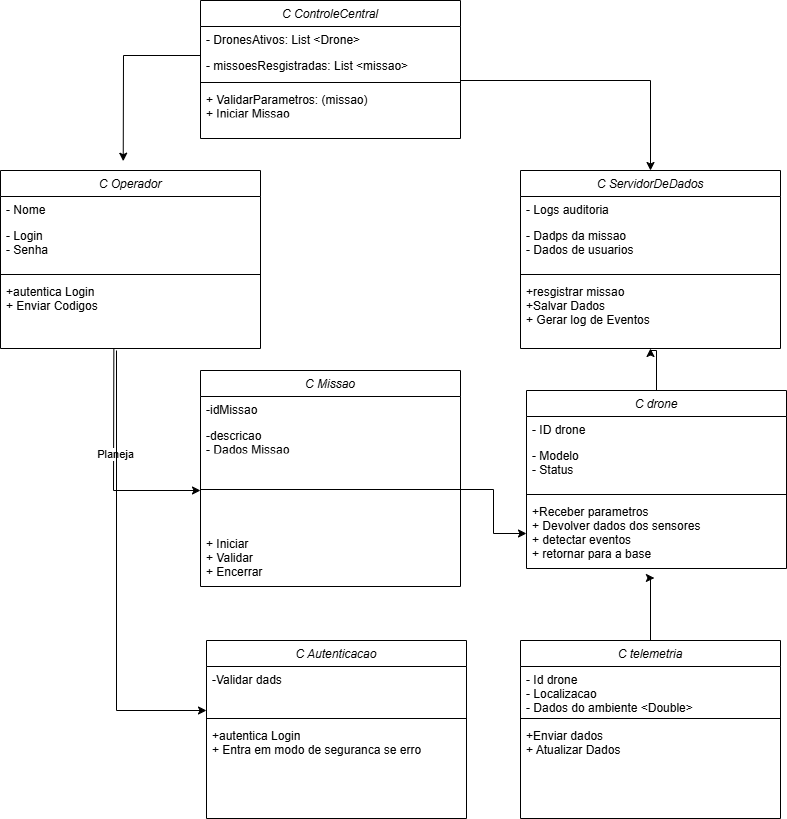

The diagram above was exported from draw.io. Its source (the exported page's mxGraphModel, read from the mxfile embedded in the PNG):
<mxGraphModel dx="1042" dy="562" grid="1" gridSize="10" guides="1" tooltips="1" connect="1" arrows="1" fold="1" page="1" pageScale="1" pageWidth="827" pageHeight="1169000" math="0" shadow="0">
  <root>
    <mxCell id="WIyWlLk6GJQsqaUBKTNV-0" />
    <mxCell id="WIyWlLk6GJQsqaUBKTNV-1" parent="WIyWlLk6GJQsqaUBKTNV-0" />
    <mxCell id="zkfFHV4jXpPFQw0GAbJ--0" value="C ControleCentral" style="swimlane;fontStyle=2;align=center;verticalAlign=top;childLayout=stackLayout;horizontal=1;startSize=26;horizontalStack=0;resizeParent=1;resizeLast=0;collapsible=1;marginBottom=0;rounded=0;shadow=0;strokeWidth=1;" parent="WIyWlLk6GJQsqaUBKTNV-1" vertex="1">
      <mxGeometry x="224" y="20" width="260" height="138" as="geometry">
        <mxRectangle x="230" y="140" width="160" height="26" as="alternateBounds" />
      </mxGeometry>
    </mxCell>
    <mxCell id="zkfFHV4jXpPFQw0GAbJ--1" value="- DronesAtivos: List &lt;Drone&gt;" style="text;align=left;verticalAlign=top;spacingLeft=4;spacingRight=4;overflow=hidden;rotatable=0;points=[[0,0.5],[1,0.5]];portConstraint=eastwest;" parent="zkfFHV4jXpPFQw0GAbJ--0" vertex="1">
      <mxGeometry y="26" width="260" height="26" as="geometry" />
    </mxCell>
    <mxCell id="zkfFHV4jXpPFQw0GAbJ--2" value="- missoesResgistradas: List &lt;missao&gt;" style="text;align=left;verticalAlign=top;spacingLeft=4;spacingRight=4;overflow=hidden;rotatable=0;points=[[0,0.5],[1,0.5]];portConstraint=eastwest;rounded=0;shadow=0;html=0;" parent="zkfFHV4jXpPFQw0GAbJ--0" vertex="1">
      <mxGeometry y="52" width="260" height="26" as="geometry" />
    </mxCell>
    <mxCell id="zkfFHV4jXpPFQw0GAbJ--4" value="" style="line;html=1;strokeWidth=1;align=left;verticalAlign=middle;spacingTop=-1;spacingLeft=3;spacingRight=3;rotatable=0;labelPosition=right;points=[];portConstraint=eastwest;" parent="zkfFHV4jXpPFQw0GAbJ--0" vertex="1">
      <mxGeometry y="78" width="260" height="8" as="geometry" />
    </mxCell>
    <mxCell id="zkfFHV4jXpPFQw0GAbJ--5" value="+ ValidarParametros: (missao)&#10;+ Iniciar Missao&#10;+ Monitorar Missao" style="text;align=left;verticalAlign=top;spacingLeft=4;spacingRight=4;overflow=hidden;rotatable=0;points=[[0,0.5],[1,0.5]];portConstraint=eastwest;" parent="zkfFHV4jXpPFQw0GAbJ--0" vertex="1">
      <mxGeometry y="86" width="260" height="26" as="geometry" />
    </mxCell>
    <mxCell id="pmSH6eT_wwJtoP6jA3Ua-0" value="C Operador" style="swimlane;fontStyle=2;align=center;verticalAlign=top;childLayout=stackLayout;horizontal=1;startSize=26;horizontalStack=0;resizeParent=1;resizeLast=0;collapsible=1;marginBottom=0;rounded=0;shadow=0;strokeWidth=1;" parent="WIyWlLk6GJQsqaUBKTNV-1" vertex="1">
      <mxGeometry x="24" y="190" width="260" height="178" as="geometry">
        <mxRectangle x="230" y="140" width="160" height="26" as="alternateBounds" />
      </mxGeometry>
    </mxCell>
    <mxCell id="pmSH6eT_wwJtoP6jA3Ua-1" value="- Nome" style="text;align=left;verticalAlign=top;spacingLeft=4;spacingRight=4;overflow=hidden;rotatable=0;points=[[0,0.5],[1,0.5]];portConstraint=eastwest;" parent="pmSH6eT_wwJtoP6jA3Ua-0" vertex="1">
      <mxGeometry y="26" width="260" height="26" as="geometry" />
    </mxCell>
    <mxCell id="pmSH6eT_wwJtoP6jA3Ua-2" value="- Login &#10;- Senha&#10;" style="text;align=left;verticalAlign=top;spacingLeft=4;spacingRight=4;overflow=hidden;rotatable=0;points=[[0,0.5],[1,0.5]];portConstraint=eastwest;rounded=0;shadow=0;html=0;" parent="pmSH6eT_wwJtoP6jA3Ua-0" vertex="1">
      <mxGeometry y="52" width="260" height="48" as="geometry" />
    </mxCell>
    <mxCell id="pmSH6eT_wwJtoP6jA3Ua-3" value="" style="line;html=1;strokeWidth=1;align=left;verticalAlign=middle;spacingTop=-1;spacingLeft=3;spacingRight=3;rotatable=0;labelPosition=right;points=[];portConstraint=eastwest;" parent="pmSH6eT_wwJtoP6jA3Ua-0" vertex="1">
      <mxGeometry y="100" width="260" height="8" as="geometry" />
    </mxCell>
    <mxCell id="pmSH6eT_wwJtoP6jA3Ua-4" value="+autentica Login&#10;+ Enviar Codigos" style="text;align=left;verticalAlign=top;spacingLeft=4;spacingRight=4;overflow=hidden;rotatable=0;points=[[0,0.5],[1,0.5]];portConstraint=eastwest;" parent="pmSH6eT_wwJtoP6jA3Ua-0" vertex="1">
      <mxGeometry y="108" width="260" height="70" as="geometry" />
    </mxCell>
    <mxCell id="pmSH6eT_wwJtoP6jA3Ua-5" value="C Missao" style="swimlane;fontStyle=2;align=center;verticalAlign=top;childLayout=stackLayout;horizontal=1;startSize=26;horizontalStack=0;resizeParent=1;resizeLast=0;collapsible=1;marginBottom=0;rounded=0;shadow=0;strokeWidth=1;" parent="WIyWlLk6GJQsqaUBKTNV-1" vertex="1">
      <mxGeometry x="224" y="390" width="260" height="216" as="geometry">
        <mxRectangle x="230" y="140" width="160" height="26" as="alternateBounds" />
      </mxGeometry>
    </mxCell>
    <mxCell id="pmSH6eT_wwJtoP6jA3Ua-6" value="-idMissao" style="text;align=left;verticalAlign=top;spacingLeft=4;spacingRight=4;overflow=hidden;rotatable=0;points=[[0,0.5],[1,0.5]];portConstraint=eastwest;" parent="pmSH6eT_wwJtoP6jA3Ua-5" vertex="1">
      <mxGeometry y="26" width="260" height="26" as="geometry" />
    </mxCell>
    <mxCell id="pmSH6eT_wwJtoP6jA3Ua-7" value="-descricao&#10;- Dados Missao&#10;&#10;." style="text;align=left;verticalAlign=top;spacingLeft=4;spacingRight=4;overflow=hidden;rotatable=0;points=[[0,0.5],[1,0.5]];portConstraint=eastwest;rounded=0;shadow=0;html=0;" parent="pmSH6eT_wwJtoP6jA3Ua-5" vertex="1">
      <mxGeometry y="52" width="260" height="26" as="geometry" />
    </mxCell>
    <mxCell id="pmSH6eT_wwJtoP6jA3Ua-8" value="" style="line;html=1;strokeWidth=1;align=left;verticalAlign=middle;spacingTop=-1;spacingLeft=3;spacingRight=3;rotatable=0;labelPosition=right;points=[];portConstraint=eastwest;" parent="pmSH6eT_wwJtoP6jA3Ua-5" vertex="1">
      <mxGeometry y="78" width="260" height="82" as="geometry" />
    </mxCell>
    <mxCell id="pmSH6eT_wwJtoP6jA3Ua-9" value="+ Iniciar&#10;+ Validar&#10;+ Encerrar" style="text;align=left;verticalAlign=top;spacingLeft=4;spacingRight=4;overflow=hidden;rotatable=0;points=[[0,0.5],[1,0.5]];portConstraint=eastwest;" parent="pmSH6eT_wwJtoP6jA3Ua-5" vertex="1">
      <mxGeometry y="160" width="260" height="56" as="geometry" />
    </mxCell>
    <mxCell id="pmSH6eT_wwJtoP6jA3Ua-10" value="" style="endArrow=classic;html=1;rounded=0;exitX=0.436;exitY=0.995;exitDx=0;exitDy=0;exitPerimeter=0;" parent="WIyWlLk6GJQsqaUBKTNV-1" source="pmSH6eT_wwJtoP6jA3Ua-4" edge="1">
      <mxGeometry width="50" height="50" relative="1" as="geometry">
        <mxPoint x="324" y="380" as="sourcePoint" />
        <mxPoint x="224" y="510" as="targetPoint" />
        <Array as="points">
          <mxPoint x="137" y="510" />
        </Array>
      </mxGeometry>
    </mxCell>
    <mxCell id="pmSH6eT_wwJtoP6jA3Ua-11" value="Planeja" style="edgeLabel;html=1;align=center;verticalAlign=middle;resizable=0;points=[];" parent="pmSH6eT_wwJtoP6jA3Ua-10" connectable="0" vertex="1">
      <mxGeometry x="-0.08" y="1" relative="1" as="geometry">
        <mxPoint as="offset" />
      </mxGeometry>
    </mxCell>
    <mxCell id="pmSH6eT_wwJtoP6jA3Ua-12" value="C ServidorDeDados" style="swimlane;fontStyle=2;align=center;verticalAlign=top;childLayout=stackLayout;horizontal=1;startSize=26;horizontalStack=0;resizeParent=1;resizeLast=0;collapsible=1;marginBottom=0;rounded=0;shadow=0;strokeWidth=1;" parent="WIyWlLk6GJQsqaUBKTNV-1" vertex="1">
      <mxGeometry x="544" y="190" width="260" height="178" as="geometry">
        <mxRectangle x="230" y="140" width="160" height="26" as="alternateBounds" />
      </mxGeometry>
    </mxCell>
    <mxCell id="pmSH6eT_wwJtoP6jA3Ua-13" value="- Logs auditoria" style="text;align=left;verticalAlign=top;spacingLeft=4;spacingRight=4;overflow=hidden;rotatable=0;points=[[0,0.5],[1,0.5]];portConstraint=eastwest;" parent="pmSH6eT_wwJtoP6jA3Ua-12" vertex="1">
      <mxGeometry y="26" width="260" height="26" as="geometry" />
    </mxCell>
    <mxCell id="pmSH6eT_wwJtoP6jA3Ua-14" value="- Dadps da missao&#10;- Dados de usuarios" style="text;align=left;verticalAlign=top;spacingLeft=4;spacingRight=4;overflow=hidden;rotatable=0;points=[[0,0.5],[1,0.5]];portConstraint=eastwest;rounded=0;shadow=0;html=0;" parent="pmSH6eT_wwJtoP6jA3Ua-12" vertex="1">
      <mxGeometry y="52" width="260" height="48" as="geometry" />
    </mxCell>
    <mxCell id="pmSH6eT_wwJtoP6jA3Ua-15" value="" style="line;html=1;strokeWidth=1;align=left;verticalAlign=middle;spacingTop=-1;spacingLeft=3;spacingRight=3;rotatable=0;labelPosition=right;points=[];portConstraint=eastwest;" parent="pmSH6eT_wwJtoP6jA3Ua-12" vertex="1">
      <mxGeometry y="100" width="260" height="8" as="geometry" />
    </mxCell>
    <mxCell id="pmSH6eT_wwJtoP6jA3Ua-16" value="+resgistrar missao&#10;+Salvar Dados &#10;+ Gerar log de Eventos" style="text;align=left;verticalAlign=top;spacingLeft=4;spacingRight=4;overflow=hidden;rotatable=0;points=[[0,0.5],[1,0.5]];portConstraint=eastwest;" parent="pmSH6eT_wwJtoP6jA3Ua-12" vertex="1">
      <mxGeometry y="108" width="260" height="70" as="geometry" />
    </mxCell>
    <mxCell id="pmSH6eT_wwJtoP6jA3Ua-17" value="" style="endArrow=classic;html=1;rounded=0;entryX=0.5;entryY=0;entryDx=0;entryDy=0;" parent="WIyWlLk6GJQsqaUBKTNV-1" target="pmSH6eT_wwJtoP6jA3Ua-12" edge="1">
      <mxGeometry width="50" height="50" relative="1" as="geometry">
        <mxPoint x="484" y="100" as="sourcePoint" />
        <mxPoint x="534" y="50" as="targetPoint" />
        <Array as="points">
          <mxPoint x="674" y="100" />
        </Array>
      </mxGeometry>
    </mxCell>
    <mxCell id="pmSH6eT_wwJtoP6jA3Ua-18" value="C Autenticacao" style="swimlane;fontStyle=2;align=center;verticalAlign=top;childLayout=stackLayout;horizontal=1;startSize=26;horizontalStack=0;resizeParent=1;resizeLast=0;collapsible=1;marginBottom=0;rounded=0;shadow=0;strokeWidth=1;" parent="WIyWlLk6GJQsqaUBKTNV-1" vertex="1">
      <mxGeometry x="230" y="660" width="260" height="178" as="geometry">
        <mxRectangle x="230" y="140" width="160" height="26" as="alternateBounds" />
      </mxGeometry>
    </mxCell>
    <mxCell id="pmSH6eT_wwJtoP6jA3Ua-20" value="-Validar dads" style="text;align=left;verticalAlign=top;spacingLeft=4;spacingRight=4;overflow=hidden;rotatable=0;points=[[0,0.5],[1,0.5]];portConstraint=eastwest;rounded=0;shadow=0;html=0;" parent="pmSH6eT_wwJtoP6jA3Ua-18" vertex="1">
      <mxGeometry y="26" width="260" height="48" as="geometry" />
    </mxCell>
    <mxCell id="pmSH6eT_wwJtoP6jA3Ua-21" value="" style="line;html=1;strokeWidth=1;align=left;verticalAlign=middle;spacingTop=-1;spacingLeft=3;spacingRight=3;rotatable=0;labelPosition=right;points=[];portConstraint=eastwest;" parent="pmSH6eT_wwJtoP6jA3Ua-18" vertex="1">
      <mxGeometry y="74" width="260" height="8" as="geometry" />
    </mxCell>
    <mxCell id="pmSH6eT_wwJtoP6jA3Ua-22" value="+autentica Login&#10;+ Entra em modo de seguranca se erro" style="text;align=left;verticalAlign=top;spacingLeft=4;spacingRight=4;overflow=hidden;rotatable=0;points=[[0,0.5],[1,0.5]];portConstraint=eastwest;" parent="pmSH6eT_wwJtoP6jA3Ua-18" vertex="1">
      <mxGeometry y="82" width="260" height="70" as="geometry" />
    </mxCell>
    <mxCell id="pmSH6eT_wwJtoP6jA3Ua-23" value="" style="endArrow=classic;html=1;rounded=0;" parent="WIyWlLk6GJQsqaUBKTNV-1" edge="1">
      <mxGeometry width="50" height="50" relative="1" as="geometry">
        <mxPoint x="140" y="370" as="sourcePoint" />
        <mxPoint x="230" y="730" as="targetPoint" />
        <Array as="points">
          <mxPoint x="140" y="730" />
        </Array>
      </mxGeometry>
    </mxCell>
    <mxCell id="pmSH6eT_wwJtoP6jA3Ua-24" value="" style="endArrow=classic;html=1;rounded=0;entryX=0.472;entryY=0.004;entryDx=0;entryDy=0;entryPerimeter=0;exitX=0;exitY=0.5;exitDx=0;exitDy=0;" parent="WIyWlLk6GJQsqaUBKTNV-1" edge="1">
      <mxGeometry width="50" height="50" relative="1" as="geometry">
        <mxPoint x="224" y="75" as="sourcePoint" />
        <mxPoint x="146.72000000000003" y="180.7120000000001" as="targetPoint" />
        <Array as="points">
          <mxPoint x="147" y="75" />
        </Array>
      </mxGeometry>
    </mxCell>
    <mxCell id="pmSH6eT_wwJtoP6jA3Ua-35" value="" style="edgeStyle=orthogonalEdgeStyle;rounded=0;orthogonalLoop=1;jettySize=auto;html=1;" parent="WIyWlLk6GJQsqaUBKTNV-1" source="pmSH6eT_wwJtoP6jA3Ua-25" target="pmSH6eT_wwJtoP6jA3Ua-16" edge="1">
      <mxGeometry relative="1" as="geometry">
        <Array as="points">
          <mxPoint x="680" y="370" />
          <mxPoint x="674" y="370" />
        </Array>
      </mxGeometry>
    </mxCell>
    <mxCell id="pmSH6eT_wwJtoP6jA3Ua-25" value="C drone" style="swimlane;fontStyle=2;align=center;verticalAlign=top;childLayout=stackLayout;horizontal=1;startSize=26;horizontalStack=0;resizeParent=1;resizeLast=0;collapsible=1;marginBottom=0;rounded=0;shadow=0;strokeWidth=1;" parent="WIyWlLk6GJQsqaUBKTNV-1" vertex="1">
      <mxGeometry x="550" y="410" width="260" height="178" as="geometry">
        <mxRectangle x="230" y="140" width="160" height="26" as="alternateBounds" />
      </mxGeometry>
    </mxCell>
    <mxCell id="pmSH6eT_wwJtoP6jA3Ua-26" value="- ID drone" style="text;align=left;verticalAlign=top;spacingLeft=4;spacingRight=4;overflow=hidden;rotatable=0;points=[[0,0.5],[1,0.5]];portConstraint=eastwest;" parent="pmSH6eT_wwJtoP6jA3Ua-25" vertex="1">
      <mxGeometry y="26" width="260" height="26" as="geometry" />
    </mxCell>
    <mxCell id="pmSH6eT_wwJtoP6jA3Ua-27" value="- Modelo&#10;- Status" style="text;align=left;verticalAlign=top;spacingLeft=4;spacingRight=4;overflow=hidden;rotatable=0;points=[[0,0.5],[1,0.5]];portConstraint=eastwest;rounded=0;shadow=0;html=0;" parent="pmSH6eT_wwJtoP6jA3Ua-25" vertex="1">
      <mxGeometry y="52" width="260" height="48" as="geometry" />
    </mxCell>
    <mxCell id="pmSH6eT_wwJtoP6jA3Ua-28" value="" style="line;html=1;strokeWidth=1;align=left;verticalAlign=middle;spacingTop=-1;spacingLeft=3;spacingRight=3;rotatable=0;labelPosition=right;points=[];portConstraint=eastwest;" parent="pmSH6eT_wwJtoP6jA3Ua-25" vertex="1">
      <mxGeometry y="100" width="260" height="8" as="geometry" />
    </mxCell>
    <mxCell id="pmSH6eT_wwJtoP6jA3Ua-29" value="+Receber parametros&#10;+ Devolver dados dos sensores&#10;+ detectar eventos&#10;+ retornar para a base" style="text;align=left;verticalAlign=top;spacingLeft=4;spacingRight=4;overflow=hidden;rotatable=0;points=[[0,0.5],[1,0.5]];portConstraint=eastwest;" parent="pmSH6eT_wwJtoP6jA3Ua-25" vertex="1">
      <mxGeometry y="108" width="260" height="70" as="geometry" />
    </mxCell>
    <mxCell id="pmSH6eT_wwJtoP6jA3Ua-30" value="" style="edgeStyle=orthogonalEdgeStyle;rounded=0;orthogonalLoop=1;jettySize=auto;html=1;" parent="WIyWlLk6GJQsqaUBKTNV-1" source="pmSH6eT_wwJtoP6jA3Ua-8" target="pmSH6eT_wwJtoP6jA3Ua-29" edge="1">
      <mxGeometry relative="1" as="geometry" />
    </mxCell>
    <mxCell id="pmSH6eT_wwJtoP6jA3Ua-31" value="C telemetria" style="swimlane;fontStyle=2;align=center;verticalAlign=top;childLayout=stackLayout;horizontal=1;startSize=26;horizontalStack=0;resizeParent=1;resizeLast=0;collapsible=1;marginBottom=0;rounded=0;shadow=0;strokeWidth=1;" parent="WIyWlLk6GJQsqaUBKTNV-1" vertex="1">
      <mxGeometry x="544" y="660" width="260" height="178" as="geometry">
        <mxRectangle x="230" y="140" width="160" height="26" as="alternateBounds" />
      </mxGeometry>
    </mxCell>
    <mxCell id="pmSH6eT_wwJtoP6jA3Ua-32" value="- Id drone&#10;- Localizacao&#10;- Dados do ambiente &lt;Double&gt;" style="text;align=left;verticalAlign=top;spacingLeft=4;spacingRight=4;overflow=hidden;rotatable=0;points=[[0,0.5],[1,0.5]];portConstraint=eastwest;rounded=0;shadow=0;html=0;" parent="pmSH6eT_wwJtoP6jA3Ua-31" vertex="1">
      <mxGeometry y="26" width="260" height="48" as="geometry" />
    </mxCell>
    <mxCell id="pmSH6eT_wwJtoP6jA3Ua-33" value="" style="line;html=1;strokeWidth=1;align=left;verticalAlign=middle;spacingTop=-1;spacingLeft=3;spacingRight=3;rotatable=0;labelPosition=right;points=[];portConstraint=eastwest;" parent="pmSH6eT_wwJtoP6jA3Ua-31" vertex="1">
      <mxGeometry y="74" width="260" height="8" as="geometry" />
    </mxCell>
    <mxCell id="pmSH6eT_wwJtoP6jA3Ua-34" value="+Enviar dados&#10;+ Atualizar Dados" style="text;align=left;verticalAlign=top;spacingLeft=4;spacingRight=4;overflow=hidden;rotatable=0;points=[[0,0.5],[1,0.5]];portConstraint=eastwest;" parent="pmSH6eT_wwJtoP6jA3Ua-31" vertex="1">
      <mxGeometry y="82" width="260" height="70" as="geometry" />
    </mxCell>
    <mxCell id="pmSH6eT_wwJtoP6jA3Ua-36" style="edgeStyle=orthogonalEdgeStyle;rounded=0;orthogonalLoop=1;jettySize=auto;html=1;entryX=0.492;entryY=1.136;entryDx=0;entryDy=0;entryPerimeter=0;" parent="WIyWlLk6GJQsqaUBKTNV-1" source="pmSH6eT_wwJtoP6jA3Ua-31" target="pmSH6eT_wwJtoP6jA3Ua-29" edge="1">
      <mxGeometry relative="1" as="geometry">
        <Array as="points">
          <mxPoint x="674" y="598" />
        </Array>
      </mxGeometry>
    </mxCell>
  </root>
</mxGraphModel>